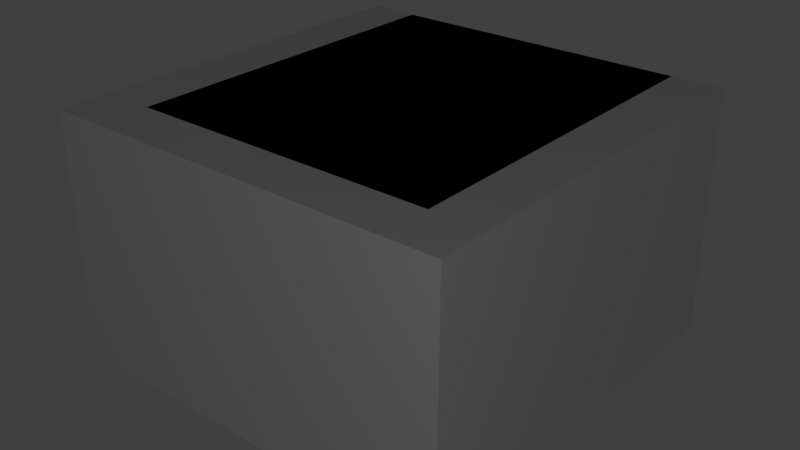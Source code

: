 # Source: camera.blend  (saved by Blender 2.77.0; exported with 4.5.12 LTS)
import bpy
from mathutils import Matrix  # noqa: F401  (used for matrix-valued properties, if any)

bpy.ops.wm.read_factory_settings(use_empty=True)
scene = bpy.context.scene
scene.name = 'Scene'

# ---- collections
col_collection_1 = bpy.data.collections.new('Collection 1'); scene.collection.children.link(col_collection_1)

# ---- materials (node trees are filled in below, after node groups)
mat_black = bpy.data.materials.new('black')
mat_black.alpha_threshold = 0.0
mat_black.use_transparent_shadow = False
mat_black.diffuse_color = (0.0, 0.0, 0.0, 1.0)
mat_black.roughness = 0.5

# ---- material node trees

# ---- world
world_world = bpy.data.worlds.new('World'); scene.world = world_world
world_world.color = (0.05088, 0.05088, 0.05088)
world_world.use_sun_shadow = False
world_world.sun_shadow_jitter_overblur = 0.0
world_world.cycles.sampling_method = 'MANUAL'

# ---- lights
light_point = bpy.data.lights.new('Point', 'POINT')
light_point.transmission_factor = 0.0
light_point.energy = 100.0
light_point.shadow_buffer_clip_start = 0.5
light_point.shadow_soft_size = 0.1
light_point.shadow_maximum_resolution = 0.006
light_point.use_absolute_resolution = True

# ---- meshes
me_cube_019 = bpy.data.meshes.new('Cube.019')
me_cube_019.from_pydata([(-0.5, -1.0, -1.0), (-0.5, -1.0, 1.0), (-0.5, 1.333, -1.0), (-0.5, 1.333, 1.0), (0.5, -1.0, -1.0), (0.5, -1.0, 1.0), (0.5, 1.333, -1.0), (0.5, 1.333, 1.0)], [], [(1, 3, 2, 0), (3, 7, 6, 2), (7, 5, 4, 6), (5, 1, 0, 4), (0, 2, 6, 4), (5, 7, 3, 1)])
me_cube_019.use_remesh_preserve_volume = False
me_cube_019.use_remesh_preserve_attributes = False
me_cube_019.use_mirror_vertex_groups = False
me_cube_019.update()
me_cube_018 = bpy.data.meshes.new('Cube.018')
me_cube_018.from_pydata([(-1.0, -1.0, -1.0), (-1.0, -1.0, 1.0), (-1.0, 1.0, -1.0), (-1.0, 1.0, 1.0), (1.0, -1.0, -1.0), (1.0, -1.0, 1.0), (1.0, 1.0, -1.0), (1.0, 1.0, 1.0)], [], [(1, 3, 2, 0), (3, 7, 6, 2), (7, 5, 4, 6), (5, 1, 0, 4), (0, 2, 6, 4), (5, 7, 3, 1)])
me_cube_018.use_remesh_preserve_volume = False
me_cube_018.use_remesh_preserve_attributes = False
me_cube_018.use_mirror_vertex_groups = False
me_cube_018.update()
me_cube_017 = bpy.data.meshes.new('Cube.017')
me_cube_017.from_pydata([(0.2592, -1.911, 0.6475), (-0.2592, -1.911, 0.6475), (0.3456, -1.896, 0.5637), (-0.3456, -1.896, 0.5637), (-0.3054, -1.799, 0.01217), (-0.3456, -1.814, 0.09597), (0.3456, -1.814, 0.09597), (0.3054, -1.799, 0.01217)], [], [(3, 5, 4, 7, 6, 2, 0, 1)])
me_cube_017.materials.append(mat_black)
me_cube_017.use_remesh_preserve_volume = False
me_cube_017.use_remesh_preserve_attributes = False
me_cube_017.use_mirror_vertex_groups = False
me_cube_017.update()
me_cube_016 = bpy.data.meshes.new('Cube.016')
me_cube_016.from_pydata([(-0.811, -1.682, 0.6475), (-1.178, -1.316, 0.6475), (-0.7395, -1.733, 0.5637), (-1.228, -1.244, 0.5637), (-1.131, -1.204, 0.01216), (-1.17, -1.186, 0.09596), (-0.6812, -1.675, 0.09596), (-0.6991, -1.636, 0.01216)], [], [(3, 5, 4, 7, 6, 2, 0, 1)])
me_cube_016.materials.append(mat_black)
me_cube_016.use_remesh_preserve_volume = False
me_cube_016.use_remesh_preserve_attributes = False
me_cube_016.use_mirror_vertex_groups = False
me_cube_016.update()
me_cube_015 = bpy.data.meshes.new('Cube.015')
me_cube_015.from_pydata([(-0.02977, -0.2402, -0.1677), (-0.003019, -0.2385, -0.1641), (0.2645, -0.5345, -0.1677), (0.2663, -0.5077, -0.1641), (-0.07053, -0.2809, -0.3261), (-0.04873, -0.2842, -0.3417), (0.2238, -0.5753, -0.3261), (0.2205, -0.5535, -0.3417), (-0.1879, -0.3983, -0.3553), (-0.1803, -0.4158, -0.3745), (0.1064, -0.6926, -0.3553), (0.08893, -0.6851, -0.3745), (-0.2645, -0.4749, -0.2262), (-0.2662, -0.5017, -0.2298), (0.02978, -0.7693, -0.2262), (0.003031, -0.771, -0.2298), (-0.2238, -0.4342, -0.06781), (-0.2205, -0.456, -0.05216), (0.07055, -0.7285, -0.06781), (0.04874, -0.7253, -0.05216), (-0.1064, -0.3168, -0.03854), (-0.08892, -0.3244, -0.01934), (0.1879, -0.6111, -0.03854), (0.1804, -0.5936, -0.01934)], [], [(21, 23, 3, 1), (9, 11, 15, 13), (13, 15, 19, 17), (17, 19, 23, 21), (5, 7, 11, 9), (6, 2, 22, 18, 14, 10), (1, 3, 7, 5), (1, 5, 4, 0), (7, 3, 2, 6), (5, 9, 8, 4), (11, 7, 6, 10), (9, 13, 12, 8), (15, 11, 10, 14), (13, 17, 16, 12), (19, 15, 14, 18), (17, 21, 20, 16), (23, 19, 18, 22), (21, 1, 0, 20), (3, 23, 22, 2), (0, 4, 8, 12, 16, 20)])
me_cube_015.use_remesh_preserve_volume = False
me_cube_015.use_remesh_preserve_attributes = False
me_cube_015.use_mirror_vertex_groups = False
me_cube_015.update()
me_cube_014 = bpy.data.meshes.new('Cube.014')
me_cube_014.from_pydata([(-0.2121, -0.4906, -0.3929), (-0.28, -0.5358, 0.06712), (-0.01414, -0.2926, -0.3929), (0.03112, -0.2247, 0.06712), (0.01415, -0.7168, -0.3929), (-0.03111, -0.7847, 0.06712), (0.2121, -0.5189, -0.3929), (0.28, -0.4736, 0.06712)], [], [(1, 3, 2, 0), (3, 7, 6, 2), (7, 5, 4, 6), (5, 1, 0, 4), (0, 2, 6, 4), (5, 7, 3, 1)])
me_cube_014.use_remesh_preserve_volume = False
me_cube_014.use_remesh_preserve_attributes = False
me_cube_014.use_mirror_vertex_groups = False
me_cube_014.update()
me_cube_013 = bpy.data.meshes.new('Cube.013')
me_cube_013.from_pydata([(-0.6303, -1.899, 0.6752), (-0.1264, -0.1948, 1.152), (0.2773, 0.5362, 1.092), (-0.1741, 0.08626, 0.9682), (-1.047, -2.034, 0.8856), (-1.394, -1.135, 0.6752), (0.2302, 0.4905, 0.3332), (-1.53, -1.551, 0.8856), (-1.161, -0.7922, -0.0002241), (-0.2875, -1.666, -0.0002241), (-1.586, -1.217, 0.6678), (-0.7127, -2.091, 0.6678), (1.189, 0.08036, 0.5757), (1.212, -0.1659, 0.3738), (0.3388, 0.7077, 0.3738), (0.5851, 0.6846, 0.5757), (0.9909, 0.1148, 1.234), (0.893, -0.09473, 1.369), (1.126, 0.01653, 1.088), (1.119, -0.2595, 1.124), (0.5213, 0.6208, 1.088), (0.2452, 0.6141, 1.124), (0.6195, 0.4862, 1.234), (0.41, 0.3883, 1.369), (0.9959, -0.2751, 0.3332), (1.041, -0.2274, 1.092), (-0.3411, -1.612, -0.0002241), (-1.107, -0.8465, -0.0002241), (-1.511, -1.251, 0.6348), (-1.463, -1.532, 0.8181), (-1.029, -1.966, 0.8181), (-0.7436, -2.015, 0.6319), (-0.8113, -1.774, 0.9021), (-1.27, -1.316, 0.9021), (0.4017, 0.3552, 1.319), (0.8599, -0.103, 1.319), (-0.6291, -1.674, -0.2324), (-0.5358, -1.804, -0.08277), (0.5024, 0.5375, 0.1843), (0.3718, 0.6308, 0.334), (-1.299, -1.041, -0.08277), (-1.169, -1.134, -0.2324), (1.135, -0.1329, 0.334), (1.042, -0.002342, 0.1843), (0.3079, -0.6292, 1.152), (0.5934, -0.6776, 0.9653), (-0.825, -1.696, 0.644), (-1.192, -1.33, 0.644), (-0.7534, -1.747, 0.5602), (-1.242, -1.258, 0.5602), (-1.145, -1.218, 0.00868), (-1.184, -1.2, 0.09248), (-0.6951, -1.689, 0.09248), (-0.7131, -1.65, 0.00868), (-0.8083, -1.68, 0.6482), (-1.175, -1.313, 0.6482), (-0.7367, -1.73, 0.5644), (-1.225, -1.241, 0.5644), (-1.128, -1.201, 0.01285), (-1.167, -1.183, 0.09665), (-0.6784, -1.672, 0.09665), (-0.6964, -1.633, 0.01285)], [], [(19, 11, 9, 13), (7, 23, 21, 10), (4, 17, 23, 7), (2, 25, 42, 43, 38, 39), (8, 10, 21, 14), (20, 22, 16, 18, 12, 15), (7, 30, 4), (17, 4, 11, 19), (13, 14, 15, 12), (18, 16, 17, 19), (22, 20, 21, 23), (12, 18, 19, 13), (14, 21, 20, 15), (23, 17, 16, 22), (9, 26, 24, 13), (5, 2, 39, 40), (25, 0, 37, 42), (0, 25, 35, 32), (32, 35, 34, 33), (25, 2, 34, 35), (2, 5, 33, 34), (38, 41, 40, 39), (36, 43, 42, 37), (41, 38, 43, 36), (24, 26, 31, 45), (45, 31, 30, 44), (44, 30, 29, 1), (1, 29, 28, 3), (3, 28, 27, 6), (41, 36, 53, 50), (52, 48, 56, 60), (0, 32, 46, 48), (36, 37, 52, 53), (40, 41, 50, 51), (37, 0, 48, 52), (32, 33, 47, 46), (5, 40, 51, 49), (33, 5, 49, 47), (57, 59, 58, 61, 60, 56, 54, 55), (53, 52, 60, 61), (47, 49, 57, 55), (46, 47, 55, 54), (49, 51, 59, 57), (50, 53, 61, 58), (51, 50, 58, 59), (48, 46, 54, 56), (10, 8, 28), (8, 27, 28), (26, 9, 31), (31, 9, 11), (7, 10, 29), (10, 28, 29), (31, 11, 30), (7, 29, 30), (30, 11, 4), (27, 8, 14, 6), (14, 13, 24, 6)])
me_cube_013.use_remesh_preserve_volume = False
me_cube_013.use_remesh_preserve_attributes = False
me_cube_013.use_mirror_vertex_groups = False
me_cube_013.update()
me_cube_009 = bpy.data.meshes.new('Cube.009')
me_cube_009.from_pydata([(-0.16, -0.6447, -0.3929), (-0.176, -0.7247, 0.06712), (-0.16, -0.3647, -0.3929), (-0.176, -0.2847, 0.06712), (0.16, -0.6447, -0.3929), (0.176, -0.7247, 0.06712), (0.16, -0.3647, -0.3929), (0.176, -0.2847, 0.06712)], [], [(1, 3, 2, 0), (3, 7, 6, 2), (7, 5, 4, 6), (5, 1, 0, 4), (0, 2, 6, 4), (5, 7, 3, 1)])
me_cube_009.use_remesh_preserve_volume = False
me_cube_009.use_remesh_preserve_attributes = False
me_cube_009.use_mirror_vertex_groups = False
me_cube_009.update()
me_cube_008 = bpy.data.meshes.new('Cube.008')
me_cube_008.from_pydata([(-0.2081, -0.3387, -0.1677), (-0.1904, -0.3186, -0.1641), (0.2081, -0.3387, -0.1677), (0.1904, -0.3186, -0.1641), (-0.2081, -0.3964, -0.3261), (-0.1904, -0.3832, -0.3417), (0.2081, -0.3964, -0.3261), (0.1904, -0.3832, -0.3417), (-0.2081, -0.5624, -0.3553), (-0.1904, -0.5694, -0.3745), (0.2081, -0.5624, -0.3553), (0.1904, -0.5694, -0.3745), (-0.2081, -0.6707, -0.2262), (-0.1904, -0.6908, -0.2298), (0.2081, -0.6707, -0.2262), (0.1904, -0.6908, -0.2298), (-0.2081, -0.6131, -0.06781), (-0.1904, -0.6262, -0.05216), (0.2081, -0.6131, -0.06781), (0.1904, -0.6262, -0.05216), (-0.2081, -0.4471, -0.03854), (-0.1904, -0.4401, -0.01934), (0.2081, -0.4471, -0.03854), (0.1904, -0.4401, -0.01934)], [], [(21, 23, 3, 1), (9, 11, 15, 13), (13, 15, 19, 17), (17, 19, 23, 21), (5, 7, 11, 9), (6, 2, 22, 18, 14, 10), (1, 3, 7, 5), (1, 5, 4, 0), (7, 3, 2, 6), (5, 9, 8, 4), (11, 7, 6, 10), (9, 13, 12, 8), (15, 11, 10, 14), (13, 17, 16, 12), (19, 15, 14, 18), (17, 21, 20, 16), (23, 19, 18, 22), (21, 1, 0, 20), (3, 23, 22, 2), (0, 4, 8, 12, 16, 20)])
me_cube_008.use_remesh_preserve_volume = False
me_cube_008.use_remesh_preserve_attributes = False
me_cube_008.use_mirror_vertex_groups = False
me_cube_008.update()
me_cube_007 = bpy.data.meshes.new('Cube.007')
me_cube_007.from_pydata([(0.54, -1.936, 0.6752), (-0.3085, -0.375, 1.152), (-0.54, 0.4274, 1.092), (-0.541, -0.2099, 0.9682), (0.3415, -2.327, 0.8856), (-0.54, -1.936, 0.6752), (-0.541, 0.3618, 0.3332), (-0.3415, -2.327, 0.8856), (-0.6178, -1.529, -0.0002241), (0.6178, -1.529, -0.0002241), (-0.6178, -2.13, 0.6678), (0.6178, -2.13, 0.6678), (0.4273, 0.75, 0.5757), (0.6178, 0.5921, 0.3738), (-0.6178, 0.5921, 0.3738), (-0.4273, 0.75, 0.5757), (0.2626, 0.634, 1.234), (0.3415, 0.4166, 1.369), (0.4273, 0.6597, 1.088), (0.6178, 0.4598, 1.124), (-0.4273, 0.6597, 1.088), (-0.6178, 0.4598, 1.124), (-0.2626, 0.634, 1.234), (-0.3415, 0.4166, 1.369), (0.5418, 0.3618, 0.3332), (0.54, 0.4274, 1.092), (0.5418, -1.529, -0.0002241), (-0.541, -1.529, -0.0002241), (-0.541, -2.101, 0.6348), (-0.3085, -2.266, 0.8181), (0.3058, -2.266, 0.8181), (0.5418, -2.098, 0.6319), (0.324, -1.976, 0.9021), (-0.324, -1.976, 0.9021), (-0.324, 0.3874, 1.319), (0.324, 0.3874, 1.319), (0.3817, -1.776, -0.2324), (0.54, -1.802, -0.08277), (-0.3817, 0.5875, 0.1843), (-0.54, 0.5611, 0.334), (-0.54, -1.802, -0.08277), (-0.3817, -1.776, -0.2324), (0.54, 0.5611, 0.334), (0.3817, 0.5875, 0.1843), (0.3058, -0.375, 1.152), (0.5418, -0.2073, 0.9653), (0.2592, -1.931, 0.644), (-0.2592, -1.931, 0.644), (0.3456, -1.916, 0.5602), (-0.3456, -1.916, 0.5602), (-0.3054, -1.819, 0.00868), (-0.3456, -1.833, 0.09248), (0.3456, -1.833, 0.09248), (0.3054, -1.819, 0.00868), (0.2592, -1.907, 0.6482), (-0.2592, -1.907, 0.6482), (0.3456, -1.892, 0.5644), (-0.3456, -1.892, 0.5644), (-0.3054, -1.795, 0.01285), (-0.3456, -1.81, 0.09665), (0.3456, -1.81, 0.09665), (0.3054, -1.795, 0.01285)], [], [(19, 11, 9, 13), (7, 23, 21, 10), (4, 17, 23, 7), (2, 25, 42, 43, 38, 39), (8, 10, 21, 14), (20, 22, 16, 18, 12, 15), (7, 30, 4), (17, 4, 11, 19), (13, 14, 15, 12), (18, 16, 17, 19), (22, 20, 21, 23), (12, 18, 19, 13), (14, 21, 20, 15), (23, 17, 16, 22), (9, 26, 24, 13), (5, 2, 39, 40), (25, 0, 37, 42), (0, 25, 35, 32), (32, 35, 34, 33), (25, 2, 34, 35), (2, 5, 33, 34), (38, 41, 40, 39), (36, 43, 42, 37), (41, 38, 43, 36), (24, 26, 31, 45), (45, 31, 30, 44), (44, 30, 29, 1), (1, 29, 28, 3), (3, 28, 27, 6), (41, 36, 53, 50), (52, 48, 56, 60), (0, 32, 46, 48), (36, 37, 52, 53), (40, 41, 50, 51), (37, 0, 48, 52), (32, 33, 47, 46), (5, 40, 51, 49), (33, 5, 49, 47), (57, 59, 58, 61, 60, 56, 54, 55), (53, 52, 60, 61), (47, 49, 57, 55), (46, 47, 55, 54), (49, 51, 59, 57), (50, 53, 61, 58), (51, 50, 58, 59), (48, 46, 54, 56), (10, 8, 28), (8, 27, 28), (26, 9, 31), (31, 9, 11), (7, 10, 29), (10, 28, 29), (31, 11, 30), (7, 29, 30), (30, 11, 4), (27, 8, 14, 6), (14, 13, 24, 6)])
me_cube_007.use_remesh_preserve_volume = False
me_cube_007.use_remesh_preserve_attributes = False
me_cube_007.use_mirror_vertex_groups = False
me_cube_007.update()
me_cylinder = bpy.data.meshes.new('Cylinder')
me_cylinder.from_pydata([(0.197, 1.135, -0.0453), (0.197, 1.055, -0.0453), (0.2386, 1.135, -0.0693), (0.2386, 1.055, -0.0693), (0.2386, 1.135, -0.1173), (0.2386, 1.055, -0.1173), (0.197, 1.135, -0.1413), (0.197, 1.055, -0.1413), (0.1554, 1.135, -0.1173), (0.1554, 1.055, -0.1173), (0.1554, 1.135, -0.0693), (0.1554, 1.055, -0.0693), (0.197, 1.135, -0.8553), (0.197, 1.055, -0.8553), (0.2386, 1.135, -0.8793), (0.2386, 1.055, -0.8793), (0.2386, 1.135, -0.9273), (0.2386, 1.055, -0.9273), (0.197, 1.135, -0.9513), (0.197, 1.055, -0.9513), (0.1554, 1.135, -0.9273), (0.1554, 1.055, -0.9273), (0.1554, 1.135, -0.8793), (0.1554, 1.055, -0.8793)], [], [(0, 1, 3, 2), (2, 3, 5, 4), (4, 5, 7, 6), (6, 7, 9, 8), (3, 1, 11, 9, 7, 5), (8, 9, 11, 10), (10, 11, 1, 0), (12, 13, 15, 14), (14, 15, 17, 16), (16, 17, 19, 18), (18, 19, 21, 20), (15, 13, 23, 21, 19, 17), (20, 21, 23, 22), (22, 23, 13, 12)])
me_cylinder.use_remesh_preserve_volume = False
me_cylinder.use_remesh_preserve_attributes = False
me_cylinder.use_mirror_vertex_groups = False
me_cylinder.update()
me_cube_005 = bpy.data.meshes.new('Cube.005')
me_cube_005.from_pydata([(0.21, 1.095, -0.3929), (-0.21, 1.095, -0.3929), (0.21, 1.195, -0.5929), (-0.21, 1.195, -0.5929), (-0.21, 1.195, -0.3929), (0.21, 1.195, -0.3929), (0.3, 1.095, -1.003), (-0.3, 1.095, -1.003), (-0.3, 1.095, 0.01712), (0.3, 1.095, 0.01712), (0.3, 1.195, -1.003), (-0.3, 1.195, -1.003), (-0.3, 1.195, 0.01712), (0.3, 1.195, 0.01712), (0.21, -0.7189, -0.3929), (0.21, -0.7664, -0.4696), (-0.21, -0.7664, -0.4696), (-0.21, -0.7189, -0.3929), (0.21, 1.095, -0.5041), (0.1212, 1.095, -0.7929), (0.229, 1.095, -0.6796), (0.1212, -0.7047, -0.7929), (0.21, -0.7491, -0.5041), (-0.1212, 1.095, -0.7929), (-0.21, 1.095, -0.5041), (-0.229, 1.095, -0.6796), (-0.21, -0.7491, -0.5041), (-0.1212, -0.7047, -0.7929)], [], [(2, 5, 13, 10), (16, 17, 1, 24, 26), (14, 0, 1, 17), (0, 18, 20, 6, 9), (25, 24, 1, 8, 7), (4, 5, 2, 3), (5, 4, 12, 13), (4, 3, 11, 12), (7, 8, 12, 11), (9, 6, 10, 13), (8, 9, 13, 12), (6, 7, 11, 10), (3, 2, 10, 11), (15, 16, 26, 27, 21, 22), (1, 0, 9, 8), (0, 14, 15, 22, 18), (14, 17, 16, 15), (27, 23, 19, 21), (18, 19, 20), (23, 24, 25), (23, 27, 26, 24), (21, 19, 18, 22), (20, 19, 23, 25, 7, 6)])
me_cube_005.use_remesh_preserve_volume = False
me_cube_005.use_remesh_preserve_attributes = False
me_cube_005.use_mirror_vertex_groups = False
me_cube_005.update()
me_cube_004 = bpy.data.meshes.new('Cube.004')
me_cube_004.from_pydata([(-1.0, -1.0, -1.0), (-1.0, -1.0, 1.0), (-1.0, 1.333, -1.0), (-1.0, 1.333, 1.0), (1.0, -1.0, -1.0), (1.0, -1.0, 1.0), (1.0, 1.333, -1.0), (1.0, 1.333, 1.0)], [], [(1, 3, 2, 0), (3, 7, 6, 2), (7, 5, 4, 6), (5, 1, 0, 4), (0, 2, 6, 4), (5, 7, 3, 1)])
me_cube_004.use_remesh_preserve_volume = False
me_cube_004.use_remesh_preserve_attributes = False
me_cube_004.use_mirror_vertex_groups = False
me_cube_004.update()

# ---- objects
ob_col_horiz = bpy.data.objects.new('COL horiz', me_cube_019)
ob_bounds = bpy.data.objects.new('BOUNDS', me_cube_018)
ob_face_horiz = bpy.data.objects.new('face horiz', me_cube_017)
ob_face_side = bpy.data.objects.new('face side', me_cube_016)
ob_jointhinge_side = bpy.data.objects.new('jointhinge side', me_cube_015)
ob_jointblock_side = bpy.data.objects.new('jointblock side', me_cube_014)
ob_camera_side = bpy.data.objects.new('camera side', me_cube_013)
ob_jointblock_horiz = bpy.data.objects.new('jointblock horiz', me_cube_009)
ob_jointhinge_horiz = bpy.data.objects.new('jointhinge horiz', me_cube_008)
ob_camera_horiz = bpy.data.objects.new('camera horiz', me_cube_007)
ob_bolts = bpy.data.objects.new('bolts', me_cylinder)
ob_point = bpy.data.objects.new('Point', light_point)
ob_mount = bpy.data.objects.new('mount', me_cube_005)
ob_col_side = bpy.data.objects.new('COL side', me_cube_004)

# ---- transforms, parenting, visibility, modifiers, constraints
ob_col_horiz.location = (0.0, 0.0, 0.0)
ob_col_horiz.scale = (1.5, 1.5, 1.2)
ob_col_horiz.lineart.crease_threshold = 0.0
ob_bounds.location = (0.0, 0.0, 0.0)
ob_bounds.scale = (2.0, 2.0, 1.2)
ob_bounds.lineart.crease_threshold = 0.0
ob_face_horiz.location = (0.0, 0.8, -0.2)
ob_face_horiz.lineart.crease_threshold = 0.0
ob_face_side.location = (0.0, 0.8, -0.2)
ob_face_side.lineart.crease_threshold = 0.0
ob_jointhinge_side.location = (0.0, 0.8, -0.2)
ob_jointhinge_side.lineart.crease_threshold = 0.0
ob_jointblock_side.location = (0.0, 0.8, -0.2)
ob_jointblock_side.lineart.crease_threshold = 0.0
ob_camera_side.location = (0.0, 0.8, -0.2)
ob_camera_side.lineart.crease_threshold = 0.0
ob_jointblock_horiz.location = (0.0, 0.8, -0.2)
ob_jointblock_horiz.lineart.crease_threshold = 0.0
ob_jointhinge_horiz.location = (0.0, 0.8, -0.2)
ob_jointhinge_horiz.lineart.crease_threshold = 0.0
ob_camera_horiz.location = (0.0, 0.8, -0.2)
ob_camera_horiz.lineart.crease_threshold = 0.0
ob_bolts.location = (0.0, 0.8, -0.2)
ob_bolts.lineart.crease_threshold = 0.0
_m = ob_bolts.modifiers.new('Mirror', 'MIRROR')
ob_point.location = (4.85, -6.861, 3.148)
ob_point.lineart.crease_threshold = 0.0
ob_mount.location = (0.0, 0.8, -0.2)
ob_mount.lineart.crease_threshold = 0.0
ob_col_side.location = (0.0, 0.0, 0.0)
ob_col_side.scale = (1.5, 1.5, 1.2)
ob_col_side.lineart.crease_threshold = 0.0

# ---- collection membership
col_collection_1.objects.link(ob_col_horiz)
col_collection_1.objects.link(ob_bounds)
col_collection_1.objects.link(ob_face_horiz)
col_collection_1.objects.link(ob_face_side)
col_collection_1.objects.link(ob_jointhinge_side)
col_collection_1.objects.link(ob_jointblock_side)
col_collection_1.objects.link(ob_camera_side)
col_collection_1.objects.link(ob_jointblock_horiz)
col_collection_1.objects.link(ob_jointhinge_horiz)
col_collection_1.objects.link(ob_camera_horiz)
col_collection_1.objects.link(ob_bolts)
col_collection_1.objects.link(ob_point)
col_collection_1.objects.link(ob_mount)
col_collection_1.objects.link(ob_col_side)

# ---- scene / render settings (as saved in the file)
scene.frame_start = 1; scene.frame_end = 250; scene.frame_set(2)
scene.render.engine = 'BLENDER_EEVEE_NEXT'
scene.render.resolution_percentage = 50
scene.render.dither_intensity = 0.0
scene.cycles.use_denoising = False
scene.cycles.samples = 128
scene.cycles.sampling_pattern = 'TABULATED_SOBOL'
scene.cycles.light_sampling_threshold = 0.0
scene.cycles.use_adaptive_sampling = False
scene.cycles.use_light_tree = False
scene.cycles.blur_glossy = 0.0
scene.cycles.sample_clamp_indirect = 0.0
scene.view_settings.view_transform = 'Standard'
bpy.context.view_layer.update()

# ---- added for rendering (the .blend has no active camera): camera
cam_auto = bpy.data.cameras.new('AutoCamera')
cam_auto.lens = 50.0
cam_auto.sensor_width = 36.0
cam_auto.clip_end = 1000.0
ob_auto_camera = bpy.data.objects.new('AutoCamera', cam_auto)
scene.collection.objects.link(ob_auto_camera)
ob_auto_camera.location = (5.68647, -6.82376, 4.54774)
ob_auto_camera.rotation_euler = (1.09748, -7.21219e-08, 0.694738)
scene.camera = ob_auto_camera
bpy.context.view_layer.update()
